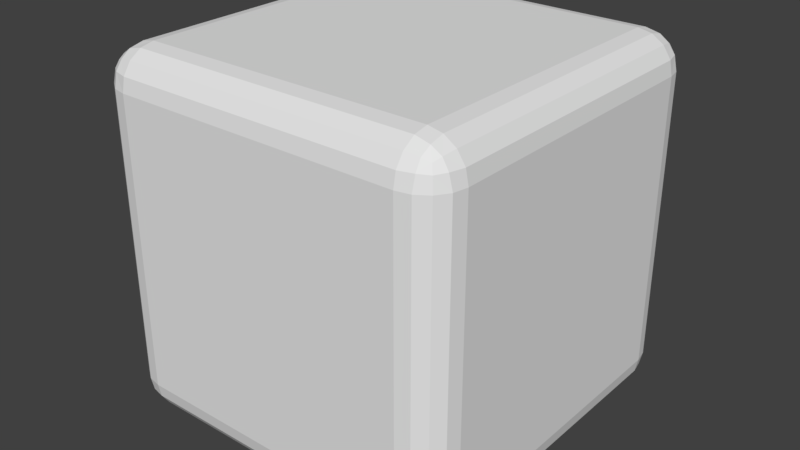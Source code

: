 # Source: Block_Destroyable.blend  (saved by Blender 2.78.0; exported with 4.5.12 LTS)
import bpy
from mathutils import Matrix  # noqa: F401  (used for matrix-valued properties, if any)

bpy.ops.wm.read_factory_settings(use_empty=True)
scene = bpy.context.scene
scene.name = 'Scene'

# ---- collections
col_collection_1 = bpy.data.collections.new('Collection 1'); scene.collection.children.link(col_collection_1)

# ---- materials (node trees are filled in below, after node groups)
mat_material_004 = bpy.data.materials.new('Material.004')
mat_material_004.alpha_threshold = 0.0
mat_material_004.use_transparent_shadow = False
mat_material_004.roughness = 0.5

# ---- material node trees

# ---- world
world_world = bpy.data.worlds.new('World'); scene.world = world_world
world_world.color = (0.05088, 0.05088, 0.05088)
world_world.use_sun_shadow = False
world_world.sun_shadow_jitter_overblur = 0.0
world_world.cycles.sampling_method = 'MANUAL'

# ---- meshes
me_cube = bpy.data.meshes.new('Cube')
me_cube.from_pydata([(0.5, 0.5, -0.5), (0.5, -0.5, -0.5), (-0.5, -0.5, -0.5), (-0.5, 0.5, -0.5), (0.5, 0.5, 0.5), (0.5, -0.5, 0.5), (-0.5, -0.5, 0.5), (-0.5, 0.5, 0.5)], [], [(0, 1, 2, 3), (4, 7, 6, 5), (0, 4, 5, 1), (1, 5, 6, 2), (2, 6, 7, 3), (4, 0, 3, 7)])
_uv = me_cube.uv_layers.new(name='UVMap')
_uv.uv.foreach_set('vector', [0.6257, 0.8421, 0.7598, 0.8406, 0.7618, 0.9771, 0.6257, 0.9795, 0.7622, 0.8393, 0.7634, 0.9792, 0.6235, 0.9779, 0.6235, 0.8381, 0.7634, 0.977, 0.6235, 0.9782, 0.6235, 0.8383, 0.7646, 0.8371, 0.6238, 0.9757, 0.625, 0.8408, 0.7637, 0.8396, 0.7637, 0.9757, 0.7649, 0.9789, 0.6238, 0.9802, 0.6238, 0.839, 0.7649, 0.8415, 0.6238, 0.8418, 0.7635, 0.8407, 0.7641, 0.9778, 0.6238, 0.9779])
me_cube.materials.append(mat_material_004)
me_cube.use_remesh_preserve_volume = False
me_cube.use_remesh_preserve_attributes = False
me_cube.use_mirror_vertex_groups = False
me_cube.update()

# ---- objects
ob_cube = bpy.data.objects.new('Cube', me_cube)

# ---- transforms, parenting, visibility, modifiers, constraints
ob_cube.location = (0.0, 0.0, 0.0)
ob_cube.lock_rotations_4d = False
ob_cube.empty_display_type = 'ARROWS'
ob_cube.lineart.crease_threshold = 0.0
_m = ob_cube.modifiers.new('Bevel', 'BEVEL')
_m.segments = 4
_m.limit_method = 'NONE'
_m.spread = 0.0

# ---- collection membership
col_collection_1.objects.link(ob_cube)

# ---- scene / render settings (as saved in the file)
scene.frame_start = 1; scene.frame_end = 250; scene.frame_set(1)
scene.render.engine = 'BLENDER_EEVEE_NEXT'
scene.render.resolution_percentage = 50
scene.render.dither_intensity = 0.0
scene.cycles.use_denoising = False
scene.cycles.samples = 128
scene.cycles.sampling_pattern = 'TABULATED_SOBOL'
scene.cycles.light_sampling_threshold = 0.0
scene.cycles.use_adaptive_sampling = False
scene.cycles.use_light_tree = False
scene.cycles.blur_glossy = 0.0
scene.cycles.sample_clamp_indirect = 0.0
scene.view_settings.view_transform = 'Standard'
bpy.context.view_layer.update()

# ---- added for rendering (the .blend has no active camera and no usable light): camera, sun
cam_auto = bpy.data.cameras.new('AutoCamera')
cam_auto.lens = 50.0
cam_auto.sensor_width = 36.0
cam_auto.clip_end = 1000.0
ob_auto_camera = bpy.data.objects.new('AutoCamera', cam_auto)
scene.collection.objects.link(ob_auto_camera)
ob_auto_camera.location = (1.60254, -1.92304, 1.28203)
ob_auto_camera.rotation_euler = (1.09748, -7.21219e-08, 0.694738)
scene.camera = ob_auto_camera
light_auto_sun = bpy.data.lights.new('AutoSun', 'SUN')
light_auto_sun.energy = 3.0
light_auto_sun.angle = 0.0523599
ob_auto_sun = bpy.data.objects.new('AutoSun', light_auto_sun)
scene.collection.objects.link(ob_auto_sun)
ob_auto_sun.rotation_euler = (0.872665, 0.174533, 0.523599)
bpy.context.view_layer.update()
